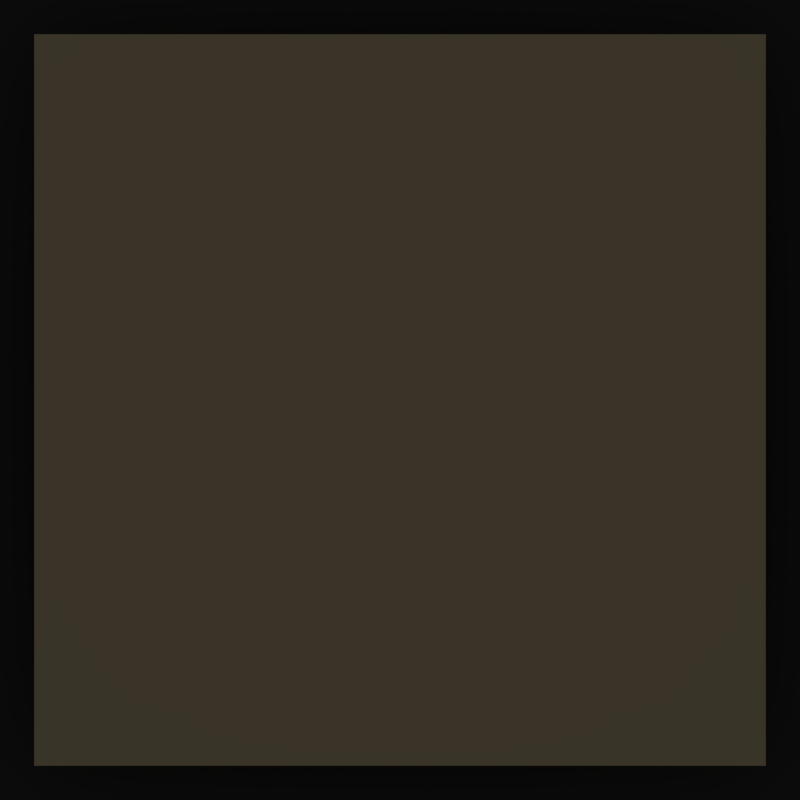 # Source: Dice_Display_Tile.blend  (saved by Blender 2.76.0; exported with 4.5.12 LTS)
import bpy
from mathutils import Matrix  # noqa: F401  (used for matrix-valued properties, if any)

bpy.ops.wm.read_factory_settings(use_empty=True)
scene = bpy.context.scene
scene.name = 'Scene'

# ---- collections
col_collection_1 = bpy.data.collections.new('Collection 1'); scene.collection.children.link(col_collection_1)

# ---- materials (node trees are filled in below, after node groups)
mat_material_002 = bpy.data.materials.new('Material.002')
mat_material_002.alpha_threshold = 0.0
mat_material_002.use_transparent_shadow = False
mat_material_002.diffuse_color = (0.07324, 0.07324, 0.07324, 1.0)
mat_material_002.roughness = 0.5
mat_material_003 = bpy.data.materials.new('Material.003')
mat_material_003.alpha_threshold = 0.0
mat_material_003.use_transparent_shadow = False
mat_material_003.diffuse_color = (0.8, 0.656, 0.4017, 1.0)
mat_material_003.roughness = 0.5

# ---- material node trees

# ---- world
world_world = bpy.data.worlds.new('World'); scene.world = world_world
world_world.color = (0.05088, 0.05088, 0.05088)
world_world.use_sun_shadow = False
world_world.sun_shadow_jitter_overblur = 0.0
world_world.cycles.sampling_method = 'MANUAL'
world_world.cycles.sample_map_resolution = 256

# ---- cameras
cam_camera = bpy.data.cameras.new('Camera')
cam_camera.type = 'ORTHO'
cam_camera.clip_end = 100.0
cam_camera.lens = 35.0
cam_camera.sensor_width = 32.0
cam_camera.sensor_height = 18.0
cam_camera.ortho_scale = 12.21
cam_camera.dof.focus_distance = 0.0
cam_camera.dof.aperture_fstop = 128.0

# ---- lights
light_lamp = bpy.data.lights.new('Lamp', 'POINT')
light_lamp.transmission_factor = 0.0
light_lamp.cutoff_distance = 30.0
light_lamp.energy = 9.0
light_lamp.shadow_buffer_clip_start = 1.001
light_lamp.shadow_soft_size = 0.1
light_lamp.shadow_maximum_resolution = 0.006
light_lamp.use_absolute_resolution = True
light_lamp.cycles.use_multiple_importance_sampling = False

# ---- meshes
me_plane_001 = bpy.data.meshes.new('Plane.001')
me_plane_001.from_pydata([(-1.0, -1.0, 0.0), (1.0, -1.0, 0.0), (-1.0, 1.0, 0.0), (1.0, 1.0, 0.0)], [], [(0, 1, 3, 2)])
me_plane_001.materials.append(mat_material_002)
me_plane_001.use_remesh_preserve_volume = False
me_plane_001.use_remesh_preserve_attributes = False
me_plane_001.use_mirror_vertex_groups = False
me_plane_001.update()
me_plane = bpy.data.meshes.new('Plane')
me_plane.from_pydata([(-1.0, -1.0, 0.0), (1.0, -1.0, 0.0), (-1.0, 1.0, 0.0), (1.0, 1.0, 0.0)], [], [(0, 1, 3, 2)])
me_plane.materials.append(mat_material_003)
me_plane.use_remesh_preserve_volume = False
me_plane.use_remesh_preserve_attributes = False
me_plane.use_mirror_vertex_groups = False
me_plane.update()

# ---- objects
ob_plane_001 = bpy.data.objects.new('Plane.001', me_plane_001)
ob_plane = bpy.data.objects.new('Plane', me_plane)
ob_lamp = bpy.data.objects.new('Lamp', light_lamp)
ob_camera = bpy.data.objects.new('Camera', cam_camera)

# ---- transforms, parenting, visibility, modifiers, constraints
ob_plane_001.location = (0.0, 0.0, -1.126)
ob_plane_001.scale = (6.287, 6.287, 6.287)
ob_plane_001.lineart.crease_threshold = 0.0
ob_plane.location = (0.0, 0.0, 0.0)
ob_plane.scale = (5.582, 5.582, 5.582)
ob_plane.lineart.crease_threshold = 0.0
ob_lamp.location = (0.02613, 1.005, 10.75)
ob_lamp.lock_rotations_4d = False
ob_lamp.empty_display_type = 'ARROWS'
ob_lamp.color = (0.0, 0.0, 0.0, 0.0)
ob_lamp.lineart.crease_threshold = 0.0
ob_camera.location = (0.0, 0.0, 75.2)
ob_camera.lock_rotations_4d = False
ob_camera.empty_display_type = 'ARROWS'
ob_camera.color = (0.0, 0.0, 0.0, 0.0)
ob_camera.display_type = 'WIRE'
ob_camera.lineart.crease_threshold = 0.0

# ---- collection membership
col_collection_1.objects.link(ob_plane_001)
col_collection_1.objects.link(ob_plane)
col_collection_1.objects.link(ob_lamp)
col_collection_1.objects.link(ob_camera)

# ---- scene / render settings (as saved in the file)
scene.camera = ob_camera
scene.frame_start = 1; scene.frame_end = 250; scene.frame_set(1)
scene.render.engine = 'BLENDER_EEVEE_NEXT'
scene.render.resolution_x = 256
scene.render.resolution_y = 256
scene.render.dither_intensity = 0.0
scene.cycles.use_denoising = False
scene.cycles.samples = 10
scene.cycles.sampling_pattern = 'TABULATED_SOBOL'
scene.cycles.light_sampling_threshold = 0.0
scene.cycles.use_adaptive_sampling = False
scene.cycles.use_light_tree = False
scene.cycles.blur_glossy = 0.0
scene.cycles.pixel_filter_type = 'GAUSSIAN'
scene.cycles.sample_clamp_indirect = 0.0
scene.view_settings.view_transform = 'Standard'
bpy.context.view_layer.update()
